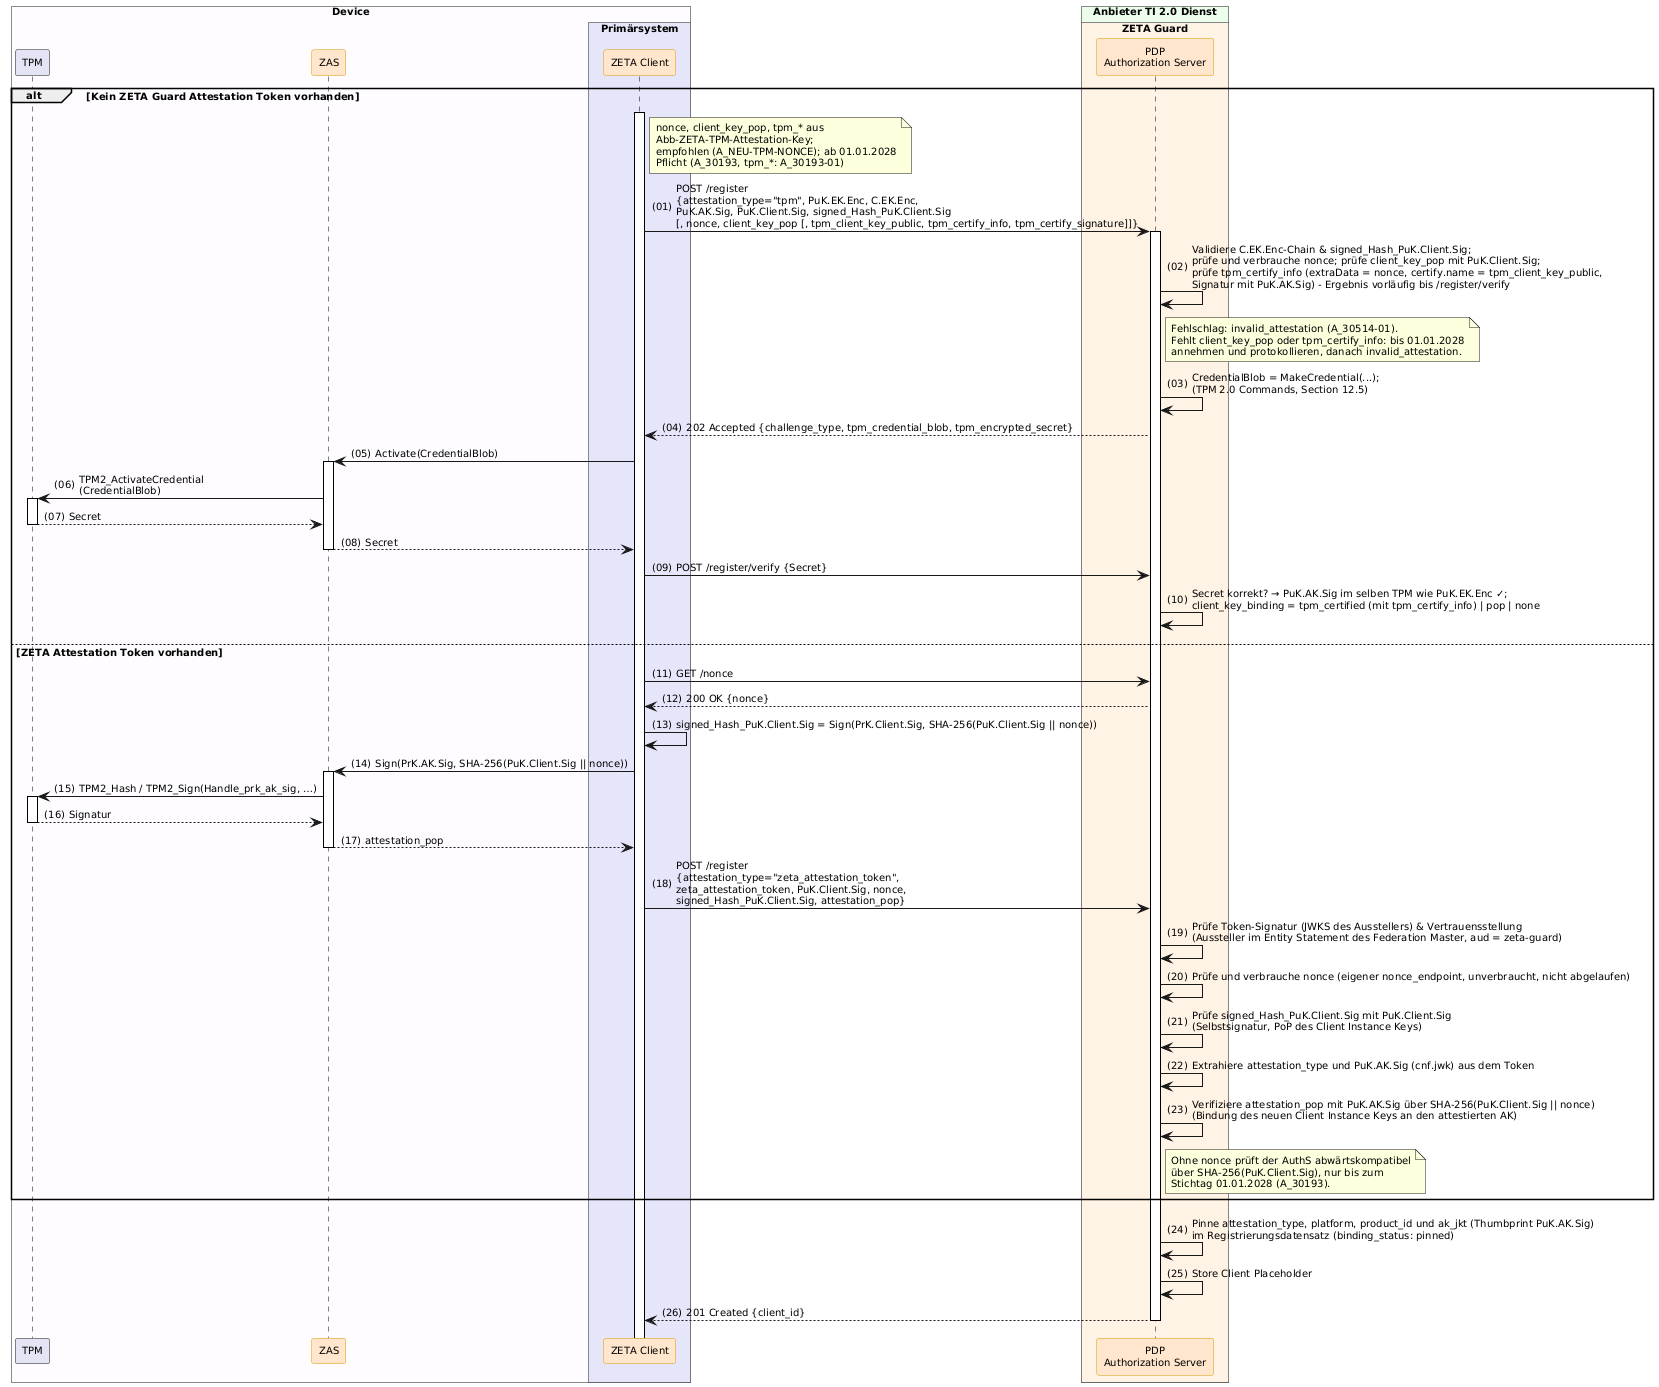

The diagram above was rendered by PlantUML. Its source (embedded in the PNG):
@startuml "Abb-ZETA-DCR-für-stationäre-Win-Linux-Clients-TPM-Att"
!include ../puml-layout.txt


box "Device" DEVICE_COLOR
  participant "TPM" as TPM LEI_COMPONENT_COLOR
  participant ZAS as "ZAS" <<zeta>>
  box "Primärsystem" PRIMAERSYSTEM_COLOR
    participant Client as "ZETA Client" <<zeta>>
  end box
end box

box "Anbieter TI 2.0 Dienst" PROVIDER_COLOR
  box "ZETA Guard" ZETA_GUARD_COLOR
    participant AuthS as "PDP\nAuthorization Server" <<zeta>>
  end box
end box

alt Kein ZETA Guard Attestation Token vorhanden
    Client++
    note right of Client: nonce, client_key_pop, tpm_* aus\nAbb-ZETA-TPM-Attestation-Key;\nempfohlen (A_NEU-TPM-NONCE); ab 01.01.2028\nPflicht (A_30193, tpm_*: A_30193-01)
    Client -> AuthS++: POST /register\n{attestation_type="tpm", PuK.EK.Enc, C.EK.Enc,\nPuK.AK.Sig, PuK.Client.Sig, signed_Hash_PuK.Client.Sig\n[, nonce, client_key_pop [, tpm_client_key_public, tpm_certify_info, tpm_certify_signature]]}
    AuthS -> AuthS: Validiere C.EK.Enc-Chain & signed_Hash_PuK.Client.Sig;\nprüfe und verbrauche nonce; prüfe client_key_pop mit PuK.Client.Sig;\nprüfe tpm_certify_info (extraData = nonce, certify.name = tpm_client_key_public,\nSignatur mit PuK.AK.Sig) - Ergebnis vorläufig bis /register/verify
    note right of AuthS: Fehlschlag: invalid_attestation (A_30514-01).\nFehlt client_key_pop oder tpm_certify_info: bis 01.01.2028\nannehmen und protokollieren, danach invalid_attestation.
    AuthS -> AuthS: CredentialBlob = MakeCredential(...);\n(TPM 2.0 Commands, Section 12.5)
    AuthS --> Client: 202 Accepted {challenge_type, tpm_credential_blob, tpm_encrypted_secret}

    Client -> ZAS++: Activate(CredentialBlob)
    ZAS -> TPM++: TPM2_ActivateCredential\n(CredentialBlob)
    TPM --> ZAS--: Secret
    ZAS --> Client--: Secret

    Client -> AuthS: POST /register/verify {Secret}
    AuthS -> AuthS: Secret korrekt? → PuK.AK.Sig im selben TPM wie PuK.EK.Enc ✓;\nclient_key_binding = tpm_certified (mit tpm_certify_info) | pop | none

else ZETA Attestation Token vorhanden
    Client -> AuthS: GET /nonce
    AuthS --> Client: 200 OK {nonce}
    Client -> Client: signed_Hash_PuK.Client.Sig = Sign(PrK.Client.Sig, SHA-256(PuK.Client.Sig || nonce))
    Client -> ZAS++: Sign(PrK.AK.Sig, SHA-256(PuK.Client.Sig || nonce))
    ZAS -> TPM++: TPM2_Hash / TPM2_Sign(Handle_prk_ak_sig, …)
    TPM --> ZAS--: Signatur
    ZAS --> Client--: attestation_pop
    Client -> AuthS: POST /register\n{attestation_type="zeta_attestation_token",\nzeta_attestation_token, PuK.Client.Sig, nonce,\nsigned_Hash_PuK.Client.Sig, attestation_pop}
    AuthS -> AuthS: Prüfe Token-Signatur (JWKS des Ausstellers) & Vertrauensstellung\n(Aussteller im Entity Statement des Federation Master, aud = zeta-guard)
    AuthS -> AuthS: Prüfe und verbrauche nonce (eigener nonce_endpoint, unverbraucht, nicht abgelaufen)
    AuthS -> AuthS: Prüfe signed_Hash_PuK.Client.Sig mit PuK.Client.Sig\n(Selbstsignatur, PoP des Client Instance Keys)
    AuthS -> AuthS: Extrahiere attestation_type und PuK.AK.Sig (cnf.jwk) aus dem Token
    AuthS -> AuthS: Verifiziere attestation_pop mit PuK.AK.Sig über SHA-256(PuK.Client.Sig || nonce)\n(Bindung des neuen Client Instance Keys an den attestierten AK)
    note right of AuthS
      Ohne nonce prüft der AuthS abwärtskompatibel
      über SHA-256(PuK.Client.Sig), nur bis zum
      Stichtag 01.01.2028 (A_30193).
    end note
end

AuthS -> AuthS: Pinne attestation_type, platform, product_id und ak_jkt (Thumbprint PuK.AK.Sig)\nim Registrierungsdatensatz (binding_status: pinned)
AuthS -> AuthS: Store Client Placeholder
AuthS --> Client--: 201 Created {client_id}

@enduml